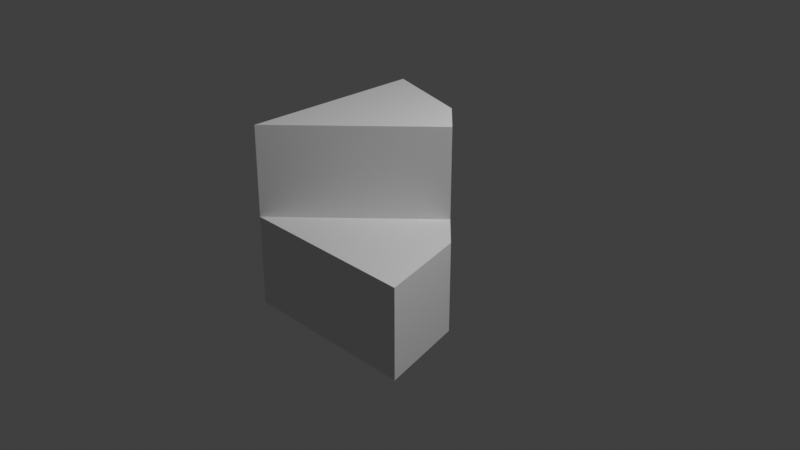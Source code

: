 # Source: multidecor_spiral_stair_segment.blend  (saved by Blender 3.0.42; exported with 4.5.12 LTS)
import bpy
from mathutils import Matrix  # noqa: F401  (used for matrix-valued properties, if any)

bpy.ops.wm.read_factory_settings(use_empty=True)
scene = bpy.context.scene
scene.name = 'Scene'

# ---- collections
col_collection = bpy.data.collections.new('Collection'); scene.collection.children.link(col_collection)

# ---- world
world_world = bpy.data.worlds.new('World'); scene.world = world_world
world_world.use_nodes = True; world_world.node_tree.nodes.clear()
_N = world_world.node_tree.nodes; _L = world_world.node_tree.links
n0 = _N.new('ShaderNodeOutputWorld'); n0.name = 'World Output'; n0.location = (300, 300)
n1 = _N.new('ShaderNodeBackground'); n1.name = 'Background'; n1.location = (10, 300)
n1.inputs[0].default_value = (0.05088, 0.05088, 0.05088, 1.0)
_L.new(n1.outputs[0], n0.inputs[0])
n0.is_active_output = True
world_world.color = (0.05088, 0.05088, 0.05088)
world_world.use_sun_shadow = False
world_world.sun_shadow_jitter_overblur = 0.0

# ---- cameras
cam_camera = bpy.data.cameras.new('Camera')
cam_camera.clip_end = 100.0
cam_camera.ortho_scale = 7.314

# ---- lights
light_light = bpy.data.lights.new('Light', 'POINT')
light_light.transmission_factor = 0.0
light_light.energy = 1000.0
light_light.shadow_soft_size = 0.1
light_light.shadow_maximum_resolution = 0.006
light_light.use_absolute_resolution = True

# ---- meshes
me_cylinder = bpy.data.meshes.new('Cylinder')
me_cylinder.from_pydata([(-1.0, -1.0, 0.0), (-1.0, -1.0, 1.0), (1.0, -1.0, -1.0), (1.0, -1.0, 0.0), (0.7321, 0.0, -1.0), (0.7321, 0.0, 0.0), (-2.384e-07, 0.7321, -1.0), (-2.384e-07, 0.7321, 0.0), (-1.0, 1.0, -1.0), (-1.0, 1.0, 0.0), (0.366, 0.366, 1.0), (-1.0, 1.0, 1.0), (0.366, 0.366, -1.0), (-1.0, -1.0, -1.0), (0.366, 0.366, 0.0), (-2.384e-07, 0.7321, 1.0)], [], [(2, 4, 5, 3), (4, 12, 14, 5), (6, 8, 9, 7), (8, 13, 0, 9), (10, 1, 0, 14), (2, 13, 4), (3, 0, 13, 2), (3, 5, 0), (12, 6, 7, 14), (13, 6, 12), (11, 9, 0, 1), (7, 9, 11, 15), (7, 15, 10, 14), (10, 15, 1), (15, 11, 1), (5, 14, 0), (13, 12, 4), (6, 13, 8)])
_uv = me_cylinder.uv_layers.new(name='UVMap')
_uv.uv.foreach_set('vector', [0.00108, 0.4973, 0.2608, 0.4973, 0.2608, 0.2464, 0.00108, 0.2464, 0.2608, 0.4973, 0.3906, 0.4973, 0.3906, 0.2464, 0.2608, 0.2464, 0.5205, 0.4973, 0.7801, 0.4973, 0.7801, 0.2464, 0.5205, 0.2464, 0.5028, 0.9996, 0.5028, 0.4979, 0.2519, 0.4979, 0.2519, 0.9996, 0.5034, 1.251, 0.988, 1.251, 0.988, 1.0, 0.5034, 1.0, 0.5034, 0.9996, 1.005, 0.9996, 0.5706, 0.7487, 0.5028, 1.0, 0.00108, 1.0, 0.00108, 1.251, 0.5028, 1.251, 1.348, 0.4979, 1.098, 0.5651, 1.348, 0.9996, 0.3906, 0.4973, 0.5205, 0.4973, 0.5205, 0.2464, 0.3906, 0.2464, 1.005, 0.9996, 0.7542, 0.5651, 0.6624, 0.6569, 0.00108, 0.9996, 0.2519, 0.9996, 0.2519, 0.4979, 0.00108, 0.4979, 0.5205, 0.2464, 0.7801, 0.2464, 0.7801, -0.004426, 0.5205, -0.004426, 0.5205, 0.2464, 0.5205, -0.004426, 0.3906, -0.004426, 0.3906, 0.2464, 1.136, -0.004426, 1.006, -0.004426, 1.136, 0.4802, 1.006, -0.004426, 0.7808, 0.1254, 1.136, 0.4802, 1.098, 0.5651, 1.006, 0.6569, 1.348, 0.9996, 1.005, 0.9996, 0.6624, 0.6569, 0.5706, 0.7487, 0.7542, 0.5651, 1.005, 0.9996, 1.005, 0.4979])
me_cylinder.use_remesh_fix_poles = True
me_cylinder.use_remesh_preserve_attributes = False
me_cylinder.update()

# ---- objects
ob_light = bpy.data.objects.new('Light', light_light)
ob_camera = bpy.data.objects.new('Camera', cam_camera)
ob_cylinder = bpy.data.objects.new('Cylinder', me_cylinder)

# ---- transforms, parenting, visibility, modifiers, constraints
ob_light.location = (4.076, 1.005, 5.904)
ob_light.rotation_euler = (0.6503, 0.05522, 1.866)
ob_light.lock_rotations_4d = False
ob_light.empty_display_type = 'ARROWS'
ob_light.color = (0.0, 0.0, 0.0, 0.0)
ob_light.lineart.crease_threshold = 0.0
ob_camera.location = (7.359, -6.926, 4.958)
ob_camera.rotation_euler = (1.109, 0.0, 0.8149)
ob_camera.lock_rotations_4d = False
ob_camera.empty_display_type = 'ARROWS'
ob_camera.color = (0.0, 0.0, 0.0, 0.0)
ob_camera.display_type = 'WIRE'
ob_camera.lineart.crease_threshold = 0.0
ob_cylinder.location = (0.0, 0.0, 0.0)

# ---- collection membership
col_collection.objects.link(ob_light)
col_collection.objects.link(ob_camera)
col_collection.objects.link(ob_cylinder)

# ---- scene / render settings (as saved in the file)
scene.camera = ob_camera
scene.frame_start = 1; scene.frame_end = 250; scene.frame_set(1)
scene.render.engine = 'BLENDER_EEVEE_NEXT'
scene.cycles.sampling_pattern = 'TABULATED_SOBOL'
scene.cycles.use_light_tree = False
scene.view_settings.view_transform = 'Standard'
bpy.context.view_layer.update()
